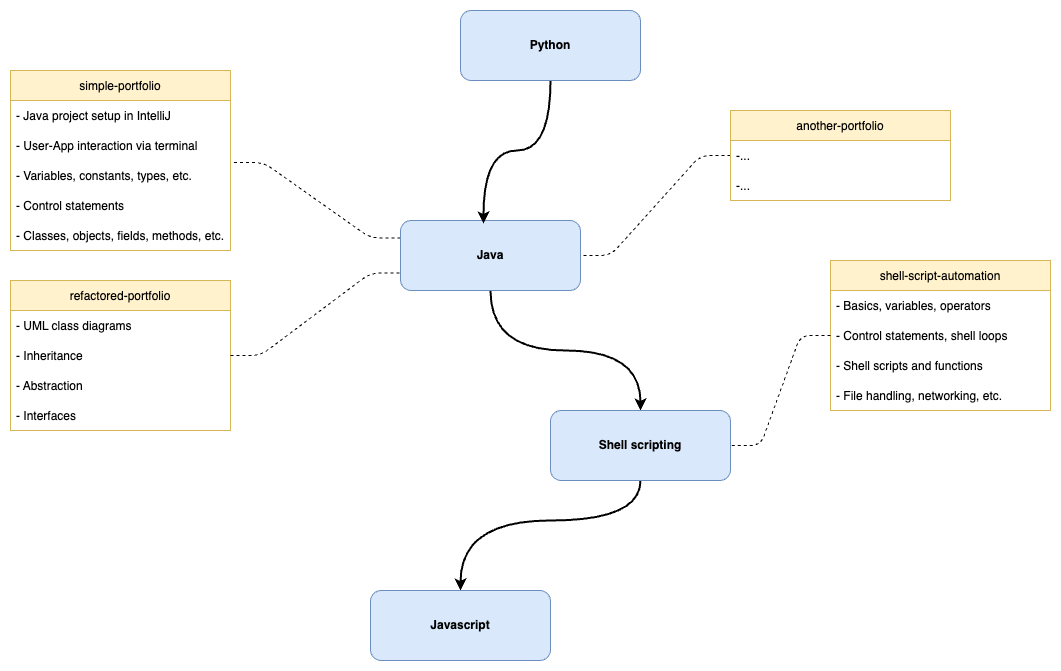

The diagram above was exported from draw.io. Its source (the exported page's mxGraphModel, read from the mxfile embedded in the PNG):
<mxGraphModel dx="1242" dy="878" grid="1" gridSize="10" guides="1" tooltips="1" connect="1" arrows="1" fold="1" page="1" pageScale="1" pageWidth="1169" pageHeight="827" background="#ffffff" math="0" shadow="0">
  <root>
    <mxCell id="0" />
    <mxCell id="1" parent="0" />
    <mxCell id="5u61I4w0F9tgi8mOFdOe-32" style="edgeStyle=entityRelationEdgeStyle;orthogonalLoop=1;jettySize=auto;html=1;entryX=1.014;entryY=0.067;entryDx=0;entryDy=0;entryPerimeter=0;exitX=0;exitY=0.25;exitDx=0;exitDy=0;dashed=1;elbow=vertical;endArrow=none;endFill=0;" parent="1" source="5u61I4w0F9tgi8mOFdOe-1" target="5u61I4w0F9tgi8mOFdOe-29" edge="1">
      <mxGeometry relative="1" as="geometry" />
    </mxCell>
    <mxCell id="5u61I4w0F9tgi8mOFdOe-57" style="edgeStyle=orthogonalEdgeStyle;curved=1;orthogonalLoop=1;jettySize=auto;html=1;startArrow=none;startFill=0;endArrow=classic;endFill=1;strokeWidth=2;elbow=vertical;" parent="1" source="5u61I4w0F9tgi8mOFdOe-1" target="5u61I4w0F9tgi8mOFdOe-56" edge="1">
      <mxGeometry relative="1" as="geometry" />
    </mxCell>
    <mxCell id="5u61I4w0F9tgi8mOFdOe-1" value="&lt;b&gt;Java&lt;/b&gt;" style="rounded=1;whiteSpace=wrap;html=1;fillColor=#dae8fc;strokeColor=#6c8ebf;" parent="1" vertex="1">
      <mxGeometry x="520" y="270" width="180" height="70" as="geometry" />
    </mxCell>
    <mxCell id="5u61I4w0F9tgi8mOFdOe-27" value="simple-portfolio" style="swimlane;fontStyle=0;childLayout=stackLayout;horizontal=1;startSize=30;horizontalStack=0;resizeParent=1;resizeParentMax=0;resizeLast=0;collapsible=1;marginBottom=0;fillColor=#fff2cc;strokeColor=#d6b656;" parent="1" vertex="1">
      <mxGeometry x="130" y="120" width="220" height="180" as="geometry" />
    </mxCell>
    <mxCell id="5u61I4w0F9tgi8mOFdOe-28" value="- Java project setup in IntelliJ" style="text;strokeColor=none;fillColor=none;align=left;verticalAlign=middle;spacingLeft=4;spacingRight=4;overflow=hidden;points=[[0,0.5],[1,0.5]];portConstraint=eastwest;rotatable=0;" parent="5u61I4w0F9tgi8mOFdOe-27" vertex="1">
      <mxGeometry y="30" width="220" height="30" as="geometry" />
    </mxCell>
    <mxCell id="uamTwMM5MynsBb1By7ge-2" value="- User-App interaction via terminal" style="text;strokeColor=none;fillColor=none;align=left;verticalAlign=middle;spacingLeft=4;spacingRight=4;overflow=hidden;points=[[0,0.5],[1,0.5]];portConstraint=eastwest;rotatable=0;" parent="5u61I4w0F9tgi8mOFdOe-27" vertex="1">
      <mxGeometry y="60" width="220" height="30" as="geometry" />
    </mxCell>
    <mxCell id="5u61I4w0F9tgi8mOFdOe-29" value="- Variables, constants, types, etc." style="text;strokeColor=none;fillColor=none;align=left;verticalAlign=middle;spacingLeft=4;spacingRight=4;overflow=hidden;points=[[0,0.5],[1,0.5]];portConstraint=eastwest;rotatable=0;" parent="5u61I4w0F9tgi8mOFdOe-27" vertex="1">
      <mxGeometry y="90" width="220" height="30" as="geometry" />
    </mxCell>
    <mxCell id="uamTwMM5MynsBb1By7ge-1" value="- Control statements" style="text;strokeColor=none;fillColor=none;align=left;verticalAlign=middle;spacingLeft=4;spacingRight=4;overflow=hidden;points=[[0,0.5],[1,0.5]];portConstraint=eastwest;rotatable=0;" parent="5u61I4w0F9tgi8mOFdOe-27" vertex="1">
      <mxGeometry y="120" width="220" height="30" as="geometry" />
    </mxCell>
    <mxCell id="5u61I4w0F9tgi8mOFdOe-30" value="- Classes, objects, fields, methods, etc." style="text;strokeColor=none;fillColor=none;align=left;verticalAlign=middle;spacingLeft=4;spacingRight=4;overflow=hidden;points=[[0,0.5],[1,0.5]];portConstraint=eastwest;rotatable=0;" parent="5u61I4w0F9tgi8mOFdOe-27" vertex="1">
      <mxGeometry y="150" width="220" height="30" as="geometry" />
    </mxCell>
    <mxCell id="5u61I4w0F9tgi8mOFdOe-33" value="refactored-portfolio" style="swimlane;fontStyle=0;childLayout=stackLayout;horizontal=1;startSize=30;horizontalStack=0;resizeParent=1;resizeParentMax=0;resizeLast=0;collapsible=1;marginBottom=0;fillColor=#fff2cc;strokeColor=#d6b656;" parent="1" vertex="1">
      <mxGeometry x="130" y="330" width="220" height="150" as="geometry">
        <mxRectangle x="50" y="310" width="130" height="30" as="alternateBounds" />
      </mxGeometry>
    </mxCell>
    <mxCell id="5u61I4w0F9tgi8mOFdOe-34" value="- UML class diagrams" style="text;strokeColor=none;fillColor=none;align=left;verticalAlign=middle;spacingLeft=4;spacingRight=4;overflow=hidden;points=[[0,0.5],[1,0.5]];portConstraint=eastwest;rotatable=0;" parent="5u61I4w0F9tgi8mOFdOe-33" vertex="1">
      <mxGeometry y="30" width="220" height="30" as="geometry" />
    </mxCell>
    <mxCell id="5u61I4w0F9tgi8mOFdOe-35" value="- Inheritance" style="text;strokeColor=none;fillColor=none;align=left;verticalAlign=middle;spacingLeft=4;spacingRight=4;overflow=hidden;points=[[0,0.5],[1,0.5]];portConstraint=eastwest;rotatable=0;" parent="5u61I4w0F9tgi8mOFdOe-33" vertex="1">
      <mxGeometry y="60" width="220" height="30" as="geometry" />
    </mxCell>
    <mxCell id="5u61I4w0F9tgi8mOFdOe-42" value="- Abstraction" style="text;strokeColor=none;fillColor=none;align=left;verticalAlign=middle;spacingLeft=4;spacingRight=4;overflow=hidden;points=[[0,0.5],[1,0.5]];portConstraint=eastwest;rotatable=0;" parent="5u61I4w0F9tgi8mOFdOe-33" vertex="1">
      <mxGeometry y="90" width="220" height="30" as="geometry" />
    </mxCell>
    <mxCell id="5u61I4w0F9tgi8mOFdOe-36" value="- Interfaces" style="text;strokeColor=none;fillColor=none;align=left;verticalAlign=middle;spacingLeft=4;spacingRight=4;overflow=hidden;points=[[0,0.5],[1,0.5]];portConstraint=eastwest;rotatable=0;" parent="5u61I4w0F9tgi8mOFdOe-33" vertex="1">
      <mxGeometry y="120" width="220" height="30" as="geometry" />
    </mxCell>
    <mxCell id="5u61I4w0F9tgi8mOFdOe-37" style="edgeStyle=entityRelationEdgeStyle;orthogonalLoop=1;jettySize=auto;html=1;exitX=1;exitY=0.5;exitDx=0;exitDy=0;dashed=1;elbow=vertical;endArrow=none;endFill=0;entryX=0;entryY=0.75;entryDx=0;entryDy=0;" parent="1" source="5u61I4w0F9tgi8mOFdOe-35" target="5u61I4w0F9tgi8mOFdOe-1" edge="1">
      <mxGeometry relative="1" as="geometry">
        <mxPoint x="580" y="175" as="sourcePoint" />
        <mxPoint x="440" y="440" as="targetPoint" />
      </mxGeometry>
    </mxCell>
    <mxCell id="9lO812jYTIob0WEKTiIl-10" style="edgeStyle=orthogonalEdgeStyle;rounded=1;orthogonalLoop=1;jettySize=auto;html=1;entryX=0.5;entryY=0;entryDx=0;entryDy=0;startArrow=none;startFill=0;endFill=1;strokeWidth=2;curved=1;exitX=0.5;exitY=1;exitDx=0;exitDy=0;" parent="1" source="5u61I4w0F9tgi8mOFdOe-56" target="9lO812jYTIob0WEKTiIl-9" edge="1">
      <mxGeometry relative="1" as="geometry">
        <Array as="points">
          <mxPoint x="760" y="570" />
          <mxPoint x="580" y="570" />
        </Array>
      </mxGeometry>
    </mxCell>
    <mxCell id="5u61I4w0F9tgi8mOFdOe-56" value="&lt;b&gt;Shell scripting&lt;/b&gt;" style="rounded=1;whiteSpace=wrap;html=1;fillColor=#dae8fc;strokeColor=#6c8ebf;" parent="1" vertex="1">
      <mxGeometry x="670" y="460" width="180" height="70" as="geometry" />
    </mxCell>
    <mxCell id="9lO812jYTIob0WEKTiIl-8" style="edgeStyle=entityRelationEdgeStyle;rounded=1;orthogonalLoop=1;jettySize=auto;html=1;entryX=1;entryY=0.5;entryDx=0;entryDy=0;endArrow=none;dashed=1;endFill=0;" parent="1" source="9lO812jYTIob0WEKTiIl-1" target="5u61I4w0F9tgi8mOFdOe-1" edge="1">
      <mxGeometry relative="1" as="geometry" />
    </mxCell>
    <mxCell id="9lO812jYTIob0WEKTiIl-1" value="another-portfolio" style="swimlane;fontStyle=0;childLayout=stackLayout;horizontal=1;startSize=30;horizontalStack=0;resizeParent=1;resizeParentMax=0;resizeLast=0;collapsible=1;marginBottom=0;fillColor=#fff2cc;strokeColor=#d6b656;" parent="1" vertex="1">
      <mxGeometry x="850" y="160" width="220" height="90" as="geometry" />
    </mxCell>
    <mxCell id="9lO812jYTIob0WEKTiIl-2" value="-..." style="text;strokeColor=none;fillColor=none;align=left;verticalAlign=middle;spacingLeft=4;spacingRight=4;overflow=hidden;points=[[0,0.5],[1,0.5]];portConstraint=eastwest;rotatable=0;" parent="9lO812jYTIob0WEKTiIl-1" vertex="1">
      <mxGeometry y="30" width="220" height="30" as="geometry" />
    </mxCell>
    <mxCell id="9lO812jYTIob0WEKTiIl-3" value="-..." style="text;strokeColor=none;fillColor=none;align=left;verticalAlign=middle;spacingLeft=4;spacingRight=4;overflow=hidden;points=[[0,0.5],[1,0.5]];portConstraint=eastwest;rotatable=0;" parent="9lO812jYTIob0WEKTiIl-1" vertex="1">
      <mxGeometry y="60" width="220" height="30" as="geometry" />
    </mxCell>
    <mxCell id="9lO812jYTIob0WEKTiIl-9" value="&lt;b&gt;Javascript&lt;/b&gt;" style="rounded=1;whiteSpace=wrap;html=1;fillColor=#dae8fc;strokeColor=#6c8ebf;" parent="1" vertex="1">
      <mxGeometry x="490" y="640" width="180" height="70" as="geometry" />
    </mxCell>
    <mxCell id="9lO812jYTIob0WEKTiIl-12" style="edgeStyle=orthogonalEdgeStyle;rounded=1;orthogonalLoop=1;jettySize=auto;html=1;entryX=0.461;entryY=0.043;entryDx=0;entryDy=0;entryPerimeter=0;startArrow=none;startFill=0;endFill=1;strokeWidth=2;curved=1;" parent="1" source="9lO812jYTIob0WEKTiIl-11" target="5u61I4w0F9tgi8mOFdOe-1" edge="1">
      <mxGeometry relative="1" as="geometry" />
    </mxCell>
    <mxCell id="9lO812jYTIob0WEKTiIl-11" value="&lt;b&gt;Python&lt;/b&gt;" style="rounded=1;whiteSpace=wrap;html=1;fillColor=#dae8fc;strokeColor=#6c8ebf;" parent="1" vertex="1">
      <mxGeometry x="580" y="60" width="180" height="70" as="geometry" />
    </mxCell>
    <mxCell id="A7QbbYXVOlvH_BCKSr63-1" value="shell-script-automation" style="swimlane;fontStyle=0;childLayout=stackLayout;horizontal=1;startSize=30;horizontalStack=0;resizeParent=1;resizeParentMax=0;resizeLast=0;collapsible=1;marginBottom=0;fillColor=#fff2cc;strokeColor=#d6b656;" parent="1" vertex="1">
      <mxGeometry x="950" y="310" width="220" height="150" as="geometry">
        <mxRectangle x="50" y="310" width="130" height="30" as="alternateBounds" />
      </mxGeometry>
    </mxCell>
    <mxCell id="A7QbbYXVOlvH_BCKSr63-2" value="- Basics, variables, operators" style="text;strokeColor=none;fillColor=none;align=left;verticalAlign=middle;spacingLeft=4;spacingRight=4;overflow=hidden;points=[[0,0.5],[1,0.5]];portConstraint=eastwest;rotatable=0;" parent="A7QbbYXVOlvH_BCKSr63-1" vertex="1">
      <mxGeometry y="30" width="220" height="30" as="geometry" />
    </mxCell>
    <mxCell id="A7QbbYXVOlvH_BCKSr63-3" value="- Control statements, shell loops" style="text;strokeColor=none;fillColor=none;align=left;verticalAlign=middle;spacingLeft=4;spacingRight=4;overflow=hidden;points=[[0,0.5],[1,0.5]];portConstraint=eastwest;rotatable=0;" parent="A7QbbYXVOlvH_BCKSr63-1" vertex="1">
      <mxGeometry y="60" width="220" height="30" as="geometry" />
    </mxCell>
    <mxCell id="A7QbbYXVOlvH_BCKSr63-4" value="- Shell scripts and functions" style="text;strokeColor=none;fillColor=none;align=left;verticalAlign=middle;spacingLeft=4;spacingRight=4;overflow=hidden;points=[[0,0.5],[1,0.5]];portConstraint=eastwest;rotatable=0;" parent="A7QbbYXVOlvH_BCKSr63-1" vertex="1">
      <mxGeometry y="90" width="220" height="30" as="geometry" />
    </mxCell>
    <mxCell id="A7QbbYXVOlvH_BCKSr63-5" value="- File handling, networking, etc. " style="text;strokeColor=none;fillColor=none;align=left;verticalAlign=middle;spacingLeft=4;spacingRight=4;overflow=hidden;points=[[0,0.5],[1,0.5]];portConstraint=eastwest;rotatable=0;" parent="A7QbbYXVOlvH_BCKSr63-1" vertex="1">
      <mxGeometry y="120" width="220" height="30" as="geometry" />
    </mxCell>
    <mxCell id="A7QbbYXVOlvH_BCKSr63-6" style="edgeStyle=entityRelationEdgeStyle;rounded=1;orthogonalLoop=1;jettySize=auto;html=1;entryX=1;entryY=0.5;entryDx=0;entryDy=0;endArrow=none;dashed=1;endFill=0;exitX=0;exitY=0.5;exitDx=0;exitDy=0;" parent="1" source="A7QbbYXVOlvH_BCKSr63-3" target="5u61I4w0F9tgi8mOFdOe-56" edge="1">
      <mxGeometry relative="1" as="geometry">
        <mxPoint x="860" y="215" as="sourcePoint" />
        <mxPoint x="710" y="315" as="targetPoint" />
      </mxGeometry>
    </mxCell>
  </root>
</mxGraphModel>